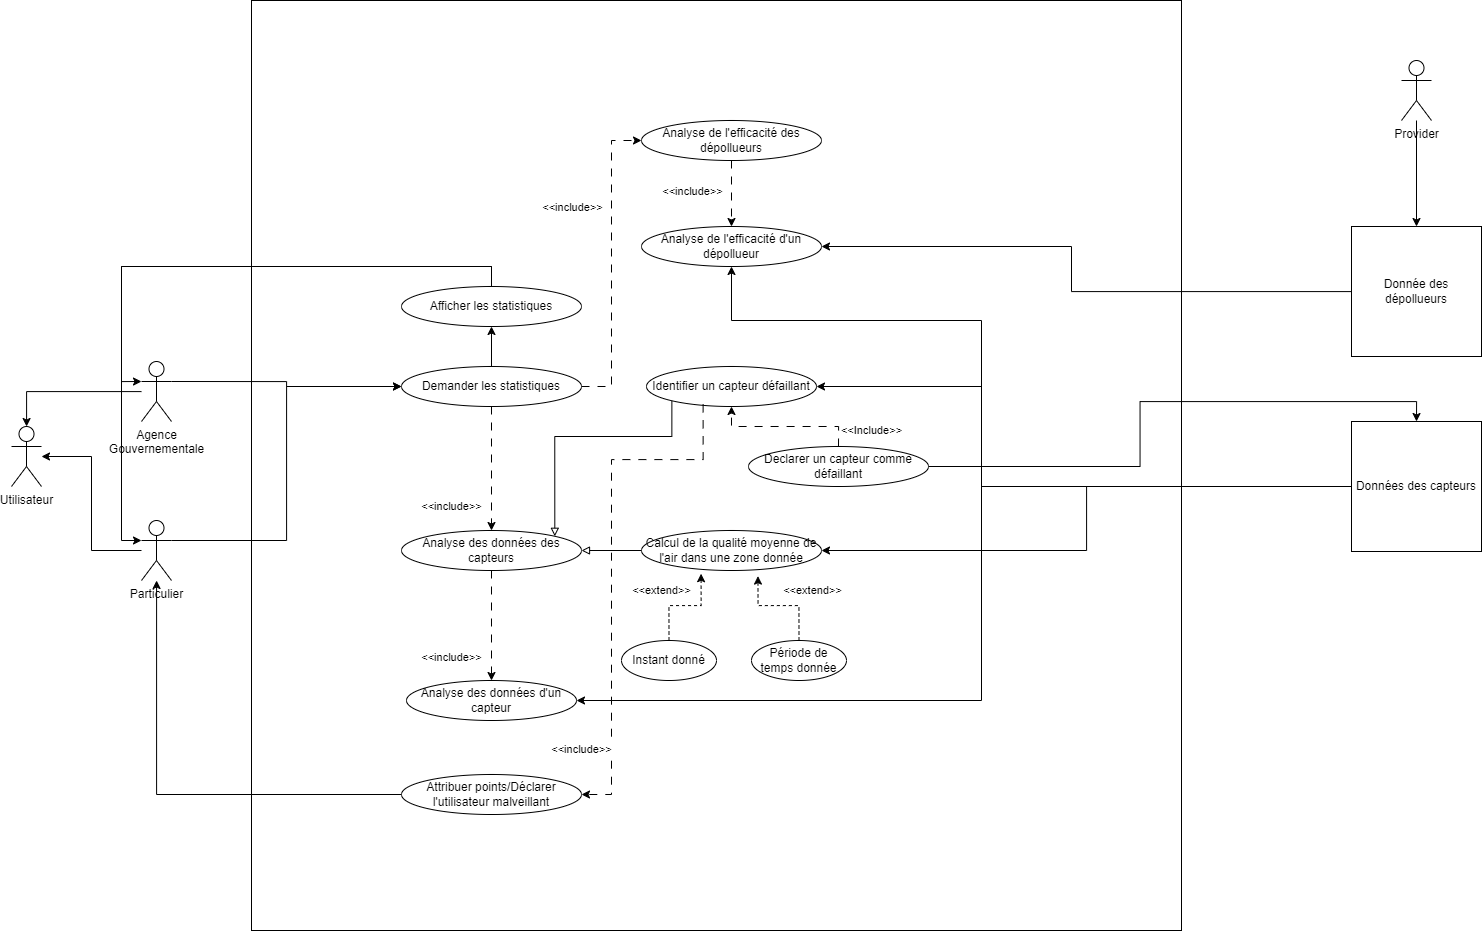

The diagram above was exported from draw.io. Its source (the exported page's mxGraphModel, read from the mxfile embedded in the PNG):
<mxGraphModel dx="2344" dy="2205" grid="1" gridSize="10" guides="1" tooltips="1" connect="1" arrows="1" fold="1" page="1" pageScale="1" pageWidth="827" pageHeight="1169" math="0" shadow="0">
  <root>
    <mxCell id="0" />
    <mxCell id="1" parent="0" />
    <mxCell id="jUJvWo_9yQiTR0aEPwsE-1" value="" style="whiteSpace=wrap;html=1;aspect=fixed;fillColor=default;" parent="1" vertex="1">
      <mxGeometry x="320" y="-1049" width="930" height="930" as="geometry" />
    </mxCell>
    <mxCell id="jUJvWo_9yQiTR0aEPwsE-14" style="edgeStyle=orthogonalEdgeStyle;rounded=0;orthogonalLoop=1;jettySize=auto;html=1;exitX=1;exitY=0.3333333333333333;exitDx=0;exitDy=0;exitPerimeter=0;entryX=0;entryY=0.5;entryDx=0;entryDy=0;" parent="1" source="jUJvWo_9yQiTR0aEPwsE-2" target="jUJvWo_9yQiTR0aEPwsE-8" edge="1">
      <mxGeometry relative="1" as="geometry" />
    </mxCell>
    <mxCell id="LIqJkIOal4zVqP5PBS2H-27" style="edgeStyle=orthogonalEdgeStyle;rounded=0;orthogonalLoop=1;jettySize=auto;html=1;" parent="1" source="jUJvWo_9yQiTR0aEPwsE-2" target="jUJvWo_9yQiTR0aEPwsE-5" edge="1">
      <mxGeometry relative="1" as="geometry" />
    </mxCell>
    <mxCell id="jUJvWo_9yQiTR0aEPwsE-2" value="Agence&lt;div&gt;Gouvernementale&lt;/div&gt;" style="shape=umlActor;verticalLabelPosition=bottom;verticalAlign=top;html=1;outlineConnect=0;" parent="1" vertex="1">
      <mxGeometry x="210" y="-688" width="30" height="60" as="geometry" />
    </mxCell>
    <mxCell id="LIqJkIOal4zVqP5PBS2H-25" style="edgeStyle=orthogonalEdgeStyle;rounded=0;orthogonalLoop=1;jettySize=auto;html=1;entryX=0.5;entryY=0;entryDx=0;entryDy=0;" parent="1" source="jUJvWo_9yQiTR0aEPwsE-3" target="LIqJkIOal4zVqP5PBS2H-10" edge="1">
      <mxGeometry relative="1" as="geometry" />
    </mxCell>
    <mxCell id="jUJvWo_9yQiTR0aEPwsE-3" value="Provider" style="shape=umlActor;verticalLabelPosition=bottom;verticalAlign=top;html=1;outlineConnect=0;" parent="1" vertex="1">
      <mxGeometry x="1470" y="-989" width="30" height="60" as="geometry" />
    </mxCell>
    <mxCell id="jUJvWo_9yQiTR0aEPwsE-32" style="edgeStyle=orthogonalEdgeStyle;rounded=0;orthogonalLoop=1;jettySize=auto;html=1;exitX=1;exitY=0.3333333333333333;exitDx=0;exitDy=0;exitPerimeter=0;entryX=0;entryY=0.5;entryDx=0;entryDy=0;" parent="1" source="jUJvWo_9yQiTR0aEPwsE-4" target="jUJvWo_9yQiTR0aEPwsE-8" edge="1">
      <mxGeometry relative="1" as="geometry" />
    </mxCell>
    <mxCell id="jUJvWo_9yQiTR0aEPwsE-36" style="edgeStyle=orthogonalEdgeStyle;rounded=0;orthogonalLoop=1;jettySize=auto;html=1;exitX=0;exitY=0.3333333333333333;exitDx=0;exitDy=0;exitPerimeter=0;entryX=0;entryY=0.3333333333333333;entryDx=0;entryDy=0;entryPerimeter=0;" parent="1" target="jUJvWo_9yQiTR0aEPwsE-4" edge="1">
      <mxGeometry relative="1" as="geometry">
        <mxPoint x="560" y="-763" as="sourcePoint" />
        <Array as="points">
          <mxPoint x="561" y="-783" />
          <mxPoint x="190" y="-783" />
          <mxPoint x="190" y="-443" />
        </Array>
      </mxGeometry>
    </mxCell>
    <mxCell id="jUJvWo_9yQiTR0aEPwsE-4" value="Particulier" style="shape=umlActor;verticalLabelPosition=bottom;verticalAlign=top;html=1;outlineConnect=0;" parent="1" vertex="1">
      <mxGeometry x="210" y="-529" width="30" height="60" as="geometry" />
    </mxCell>
    <mxCell id="jUJvWo_9yQiTR0aEPwsE-5" value="Utilisateur" style="shape=umlActor;verticalLabelPosition=bottom;verticalAlign=top;html=1;outlineConnect=0;" parent="1" vertex="1">
      <mxGeometry x="80" y="-623" width="30" height="60" as="geometry" />
    </mxCell>
    <mxCell id="jUJvWo_9yQiTR0aEPwsE-34" style="edgeStyle=orthogonalEdgeStyle;rounded=0;orthogonalLoop=1;jettySize=auto;html=1;exitX=0.5;exitY=0;exitDx=0;exitDy=0;entryX=0.5;entryY=1;entryDx=0;entryDy=0;" parent="1" source="jUJvWo_9yQiTR0aEPwsE-8" target="jUJvWo_9yQiTR0aEPwsE-33" edge="1">
      <mxGeometry relative="1" as="geometry" />
    </mxCell>
    <mxCell id="LIqJkIOal4zVqP5PBS2H-19" style="edgeStyle=orthogonalEdgeStyle;rounded=0;orthogonalLoop=1;jettySize=auto;html=1;exitX=1;exitY=0.5;exitDx=0;exitDy=0;entryX=0;entryY=0.5;entryDx=0;entryDy=0;dashed=1;dashPattern=8 8;" parent="1" source="jUJvWo_9yQiTR0aEPwsE-8" target="LIqJkIOal4zVqP5PBS2H-11" edge="1">
      <mxGeometry relative="1" as="geometry" />
    </mxCell>
    <mxCell id="LIqJkIOal4zVqP5PBS2H-20" value="&amp;lt;&amp;lt;include&amp;gt;&amp;gt;" style="edgeLabel;html=1;align=center;verticalAlign=middle;resizable=0;points=[];" parent="LIqJkIOal4zVqP5PBS2H-19" vertex="1" connectable="0">
      <mxGeometry x="-0.0112" y="3" relative="1" as="geometry">
        <mxPoint x="-37" y="-59" as="offset" />
      </mxGeometry>
    </mxCell>
    <mxCell id="jUJvWo_9yQiTR0aEPwsE-8" value="Demander les statistiques" style="ellipse;whiteSpace=wrap;html=1;" parent="1" vertex="1">
      <mxGeometry x="470" y="-683" width="180" height="40" as="geometry" />
    </mxCell>
    <mxCell id="jUJvWo_9yQiTR0aEPwsE-12" value="&amp;lt;&amp;lt;include&amp;gt;&amp;gt;" style="edgeStyle=orthogonalEdgeStyle;rounded=0;orthogonalLoop=1;jettySize=auto;html=1;dashed=1;dashPattern=8 8;" parent="1" source="jUJvWo_9yQiTR0aEPwsE-8" target="jUJvWo_9yQiTR0aEPwsE-9" edge="1">
      <mxGeometry x="0.6" y="-40" relative="1" as="geometry">
        <mxPoint as="offset" />
      </mxGeometry>
    </mxCell>
    <mxCell id="jUJvWo_9yQiTR0aEPwsE-9" value="Analyse des données des capteurs" style="ellipse;whiteSpace=wrap;html=1;" parent="1" vertex="1">
      <mxGeometry x="470" y="-519" width="180" height="40" as="geometry" />
    </mxCell>
    <mxCell id="jUJvWo_9yQiTR0aEPwsE-11" value="&amp;lt;&amp;lt;include&amp;gt;&amp;gt;" style="edgeStyle=orthogonalEdgeStyle;rounded=0;orthogonalLoop=1;jettySize=auto;html=1;dashed=1;dashPattern=8 8;" parent="1" source="jUJvWo_9yQiTR0aEPwsE-9" target="jUJvWo_9yQiTR0aEPwsE-10" edge="1">
      <mxGeometry x="0.6" y="-40" relative="1" as="geometry">
        <mxPoint as="offset" />
      </mxGeometry>
    </mxCell>
    <mxCell id="jUJvWo_9yQiTR0aEPwsE-10" value="Analyse des données d'un capteur" style="ellipse;whiteSpace=wrap;html=1;" parent="1" vertex="1">
      <mxGeometry x="475" y="-369" width="170" height="40" as="geometry" />
    </mxCell>
    <mxCell id="jUJvWo_9yQiTR0aEPwsE-17" style="edgeStyle=orthogonalEdgeStyle;rounded=0;orthogonalLoop=1;jettySize=auto;html=1;exitX=0;exitY=0.5;exitDx=0;exitDy=0;entryX=1;entryY=0.5;entryDx=0;entryDy=0;endArrow=block;endFill=0;" parent="1" source="jUJvWo_9yQiTR0aEPwsE-15" target="jUJvWo_9yQiTR0aEPwsE-9" edge="1">
      <mxGeometry relative="1" as="geometry" />
    </mxCell>
    <mxCell id="jUJvWo_9yQiTR0aEPwsE-15" value="Calcul de la qualité moyenne de l'air dans une zone donnée" style="ellipse;whiteSpace=wrap;html=1;" parent="1" vertex="1">
      <mxGeometry x="710" y="-519" width="180" height="40" as="geometry" />
    </mxCell>
    <mxCell id="jUJvWo_9yQiTR0aEPwsE-18" value="Instant donné" style="ellipse;whiteSpace=wrap;html=1;" parent="1" vertex="1">
      <mxGeometry x="690" y="-409" width="95" height="40" as="geometry" />
    </mxCell>
    <mxCell id="jUJvWo_9yQiTR0aEPwsE-20" value="Période de temps donnée" style="ellipse;whiteSpace=wrap;html=1;" parent="1" vertex="1">
      <mxGeometry x="820" y="-409" width="95" height="40" as="geometry" />
    </mxCell>
    <mxCell id="jUJvWo_9yQiTR0aEPwsE-23" value="&amp;lt;&amp;lt;extend&amp;gt;&amp;gt;" style="edgeStyle=orthogonalEdgeStyle;rounded=0;orthogonalLoop=1;jettySize=auto;html=1;exitX=0.5;exitY=0;exitDx=0;exitDy=0;entryX=0.331;entryY=1.08;entryDx=0;entryDy=0;entryPerimeter=0;dashed=1;" parent="1" source="jUJvWo_9yQiTR0aEPwsE-18" target="jUJvWo_9yQiTR0aEPwsE-15" edge="1">
      <mxGeometry x="-0.2922" y="17" relative="1" as="geometry">
        <mxPoint x="-7" y="2" as="offset" />
      </mxGeometry>
    </mxCell>
    <mxCell id="jUJvWo_9yQiTR0aEPwsE-24" value="&amp;lt;&amp;lt;extend&amp;gt;&amp;gt;" style="edgeStyle=orthogonalEdgeStyle;rounded=0;orthogonalLoop=1;jettySize=auto;html=1;exitX=0.5;exitY=0;exitDx=0;exitDy=0;entryX=0.647;entryY=1.14;entryDx=0;entryDy=0;entryPerimeter=0;dashed=1;" parent="1" source="jUJvWo_9yQiTR0aEPwsE-20" target="jUJvWo_9yQiTR0aEPwsE-15" edge="1">
      <mxGeometry x="-0.3359" y="-20" relative="1" as="geometry">
        <mxPoint x="13" y="5" as="offset" />
      </mxGeometry>
    </mxCell>
    <mxCell id="jUJvWo_9yQiTR0aEPwsE-26" style="edgeStyle=orthogonalEdgeStyle;rounded=0;orthogonalLoop=1;jettySize=auto;html=1;exitX=0;exitY=1;exitDx=0;exitDy=0;entryX=1;entryY=0;entryDx=0;entryDy=0;endArrow=block;endFill=0;" parent="1" source="jUJvWo_9yQiTR0aEPwsE-25" target="jUJvWo_9yQiTR0aEPwsE-9" edge="1">
      <mxGeometry relative="1" as="geometry">
        <Array as="points">
          <mxPoint x="740" y="-613" />
          <mxPoint x="624" y="-613" />
        </Array>
      </mxGeometry>
    </mxCell>
    <mxCell id="jUJvWo_9yQiTR0aEPwsE-25" value="Identifier un capteur défaillant" style="ellipse;whiteSpace=wrap;html=1;" parent="1" vertex="1">
      <mxGeometry x="715" y="-683" width="170" height="40" as="geometry" />
    </mxCell>
    <mxCell id="jUJvWo_9yQiTR0aEPwsE-33" value="Afficher les statistiques" style="ellipse;whiteSpace=wrap;html=1;" parent="1" vertex="1">
      <mxGeometry x="470" y="-763" width="180" height="40" as="geometry" />
    </mxCell>
    <mxCell id="jUJvWo_9yQiTR0aEPwsE-35" style="edgeStyle=orthogonalEdgeStyle;rounded=0;orthogonalLoop=1;jettySize=auto;html=1;exitX=0.5;exitY=0;exitDx=0;exitDy=0;entryX=0;entryY=0.3333333333333333;entryDx=0;entryDy=0;entryPerimeter=0;" parent="1" source="jUJvWo_9yQiTR0aEPwsE-33" target="jUJvWo_9yQiTR0aEPwsE-2" edge="1">
      <mxGeometry relative="1" as="geometry" />
    </mxCell>
    <mxCell id="LIqJkIOal4zVqP5PBS2H-3" style="edgeStyle=orthogonalEdgeStyle;rounded=0;orthogonalLoop=1;jettySize=auto;html=1;entryX=1;entryY=0.5;entryDx=0;entryDy=0;" parent="1" source="LIqJkIOal4zVqP5PBS2H-1" target="jUJvWo_9yQiTR0aEPwsE-15" edge="1">
      <mxGeometry relative="1" as="geometry" />
    </mxCell>
    <mxCell id="LIqJkIOal4zVqP5PBS2H-4" style="edgeStyle=orthogonalEdgeStyle;rounded=0;orthogonalLoop=1;jettySize=auto;html=1;entryX=1;entryY=0.5;entryDx=0;entryDy=0;" parent="1" source="LIqJkIOal4zVqP5PBS2H-1" target="jUJvWo_9yQiTR0aEPwsE-25" edge="1">
      <mxGeometry relative="1" as="geometry">
        <Array as="points">
          <mxPoint x="1050" y="-563" />
          <mxPoint x="1050" y="-663" />
        </Array>
      </mxGeometry>
    </mxCell>
    <mxCell id="LIqJkIOal4zVqP5PBS2H-6" style="edgeStyle=orthogonalEdgeStyle;rounded=0;orthogonalLoop=1;jettySize=auto;html=1;entryX=1;entryY=0.5;entryDx=0;entryDy=0;" parent="1" source="LIqJkIOal4zVqP5PBS2H-1" target="jUJvWo_9yQiTR0aEPwsE-10" edge="1">
      <mxGeometry relative="1" as="geometry">
        <Array as="points">
          <mxPoint x="1050" y="-563" />
          <mxPoint x="1050" y="-349" />
        </Array>
      </mxGeometry>
    </mxCell>
    <mxCell id="LIqJkIOal4zVqP5PBS2H-15" style="edgeStyle=orthogonalEdgeStyle;rounded=0;orthogonalLoop=1;jettySize=auto;html=1;entryX=0.5;entryY=1;entryDx=0;entryDy=0;" parent="1" source="LIqJkIOal4zVqP5PBS2H-1" target="LIqJkIOal4zVqP5PBS2H-12" edge="1">
      <mxGeometry relative="1" as="geometry">
        <Array as="points">
          <mxPoint x="1050" y="-563" />
          <mxPoint x="1050" y="-729" />
          <mxPoint x="800" y="-729" />
        </Array>
      </mxGeometry>
    </mxCell>
    <mxCell id="LIqJkIOal4zVqP5PBS2H-1" value="Données des capteurs" style="whiteSpace=wrap;html=1;aspect=fixed;" parent="1" vertex="1">
      <mxGeometry x="1420" y="-628" width="130" height="130" as="geometry" />
    </mxCell>
    <mxCell id="LIqJkIOal4zVqP5PBS2H-7" style="edgeStyle=orthogonalEdgeStyle;rounded=0;orthogonalLoop=1;jettySize=auto;html=1;" parent="1" source="LIqJkIOal4zVqP5PBS2H-5" target="jUJvWo_9yQiTR0aEPwsE-4" edge="1">
      <mxGeometry relative="1" as="geometry" />
    </mxCell>
    <mxCell id="LIqJkIOal4zVqP5PBS2H-5" value="Attribuer points/Déclarer l'utilisateur malveillant" style="ellipse;whiteSpace=wrap;html=1;" parent="1" vertex="1">
      <mxGeometry x="470" y="-275" width="180" height="40" as="geometry" />
    </mxCell>
    <mxCell id="LIqJkIOal4zVqP5PBS2H-14" style="edgeStyle=orthogonalEdgeStyle;rounded=0;orthogonalLoop=1;jettySize=auto;html=1;entryX=1;entryY=0.5;entryDx=0;entryDy=0;" parent="1" source="LIqJkIOal4zVqP5PBS2H-10" target="LIqJkIOal4zVqP5PBS2H-12" edge="1">
      <mxGeometry relative="1" as="geometry">
        <Array as="points">
          <mxPoint x="1140" y="-758" />
          <mxPoint x="1140" y="-803" />
        </Array>
      </mxGeometry>
    </mxCell>
    <mxCell id="LIqJkIOal4zVqP5PBS2H-10" value="Donnée des dépollueurs" style="whiteSpace=wrap;html=1;aspect=fixed;" parent="1" vertex="1">
      <mxGeometry x="1420" y="-823" width="130" height="130" as="geometry" />
    </mxCell>
    <mxCell id="LIqJkIOal4zVqP5PBS2H-13" style="edgeStyle=orthogonalEdgeStyle;rounded=0;orthogonalLoop=1;jettySize=auto;html=1;exitX=0.5;exitY=1;exitDx=0;exitDy=0;entryX=0.5;entryY=0;entryDx=0;entryDy=0;dashed=1;dashPattern=8 8;" parent="1" source="LIqJkIOal4zVqP5PBS2H-11" target="LIqJkIOal4zVqP5PBS2H-12" edge="1">
      <mxGeometry relative="1" as="geometry" />
    </mxCell>
    <mxCell id="LIqJkIOal4zVqP5PBS2H-16" value="&amp;lt;&amp;lt;include&amp;gt;&amp;gt;" style="edgeLabel;html=1;align=center;verticalAlign=middle;resizable=0;points=[];" parent="LIqJkIOal4zVqP5PBS2H-13" vertex="1" connectable="0">
      <mxGeometry x="-0.381" y="3" relative="1" as="geometry">
        <mxPoint x="-43" y="10" as="offset" />
      </mxGeometry>
    </mxCell>
    <mxCell id="LIqJkIOal4zVqP5PBS2H-11" value="Analyse de l'efficacité des dépollueurs" style="ellipse;whiteSpace=wrap;html=1;" parent="1" vertex="1">
      <mxGeometry x="710" y="-929" width="180" height="40" as="geometry" />
    </mxCell>
    <mxCell id="LIqJkIOal4zVqP5PBS2H-12" value="Analyse de l'efficacité d'un dépollueur" style="ellipse;whiteSpace=wrap;html=1;" parent="1" vertex="1">
      <mxGeometry x="710" y="-823" width="180" height="40" as="geometry" />
    </mxCell>
    <mxCell id="LIqJkIOal4zVqP5PBS2H-22" value="&amp;lt;&amp;lt;Include&amp;gt;&amp;gt;" style="edgeStyle=orthogonalEdgeStyle;rounded=0;orthogonalLoop=1;jettySize=auto;html=1;entryX=0.5;entryY=1;entryDx=0;entryDy=0;dashed=1;dashPattern=8 8;" parent="1" source="LIqJkIOal4zVqP5PBS2H-21" target="jUJvWo_9yQiTR0aEPwsE-25" edge="1">
      <mxGeometry x="-0.7823" y="-33" relative="1" as="geometry">
        <mxPoint as="offset" />
      </mxGeometry>
    </mxCell>
    <mxCell id="LIqJkIOal4zVqP5PBS2H-24" style="edgeStyle=orthogonalEdgeStyle;rounded=0;orthogonalLoop=1;jettySize=auto;html=1;exitX=1;exitY=0.5;exitDx=0;exitDy=0;entryX=0.5;entryY=0;entryDx=0;entryDy=0;" parent="1" source="LIqJkIOal4zVqP5PBS2H-21" target="LIqJkIOal4zVqP5PBS2H-1" edge="1">
      <mxGeometry relative="1" as="geometry" />
    </mxCell>
    <mxCell id="LIqJkIOal4zVqP5PBS2H-21" value="Declarer un capteur comme défaillant" style="ellipse;whiteSpace=wrap;html=1;" parent="1" vertex="1">
      <mxGeometry x="817" y="-603" width="180" height="40" as="geometry" />
    </mxCell>
    <mxCell id="LIqJkIOal4zVqP5PBS2H-29" style="edgeStyle=orthogonalEdgeStyle;rounded=0;orthogonalLoop=1;jettySize=auto;html=1;" parent="1" source="jUJvWo_9yQiTR0aEPwsE-4" target="jUJvWo_9yQiTR0aEPwsE-5" edge="1">
      <mxGeometry relative="1" as="geometry">
        <mxPoint x="110" y="-589" as="targetPoint" />
        <Array as="points">
          <mxPoint x="160" y="-499" />
          <mxPoint x="160" y="-593" />
        </Array>
      </mxGeometry>
    </mxCell>
    <mxCell id="LIqJkIOal4zVqP5PBS2H-30" value="&amp;lt;&amp;lt;include&amp;gt;&amp;gt;" style="edgeStyle=orthogonalEdgeStyle;rounded=0;orthogonalLoop=1;jettySize=auto;html=1;exitX=0.333;exitY=0.946;exitDx=0;exitDy=0;exitPerimeter=0;dashed=1;dashPattern=8 8;" parent="1" source="jUJvWo_9yQiTR0aEPwsE-25" target="LIqJkIOal4zVqP5PBS2H-5" edge="1">
      <mxGeometry x="0.7069" y="-30" relative="1" as="geometry">
        <Array as="points">
          <mxPoint x="772" y="-590" />
          <mxPoint x="680" y="-590" />
          <mxPoint x="680" y="-255" />
        </Array>
        <mxPoint as="offset" />
      </mxGeometry>
    </mxCell>
  </root>
</mxGraphModel>